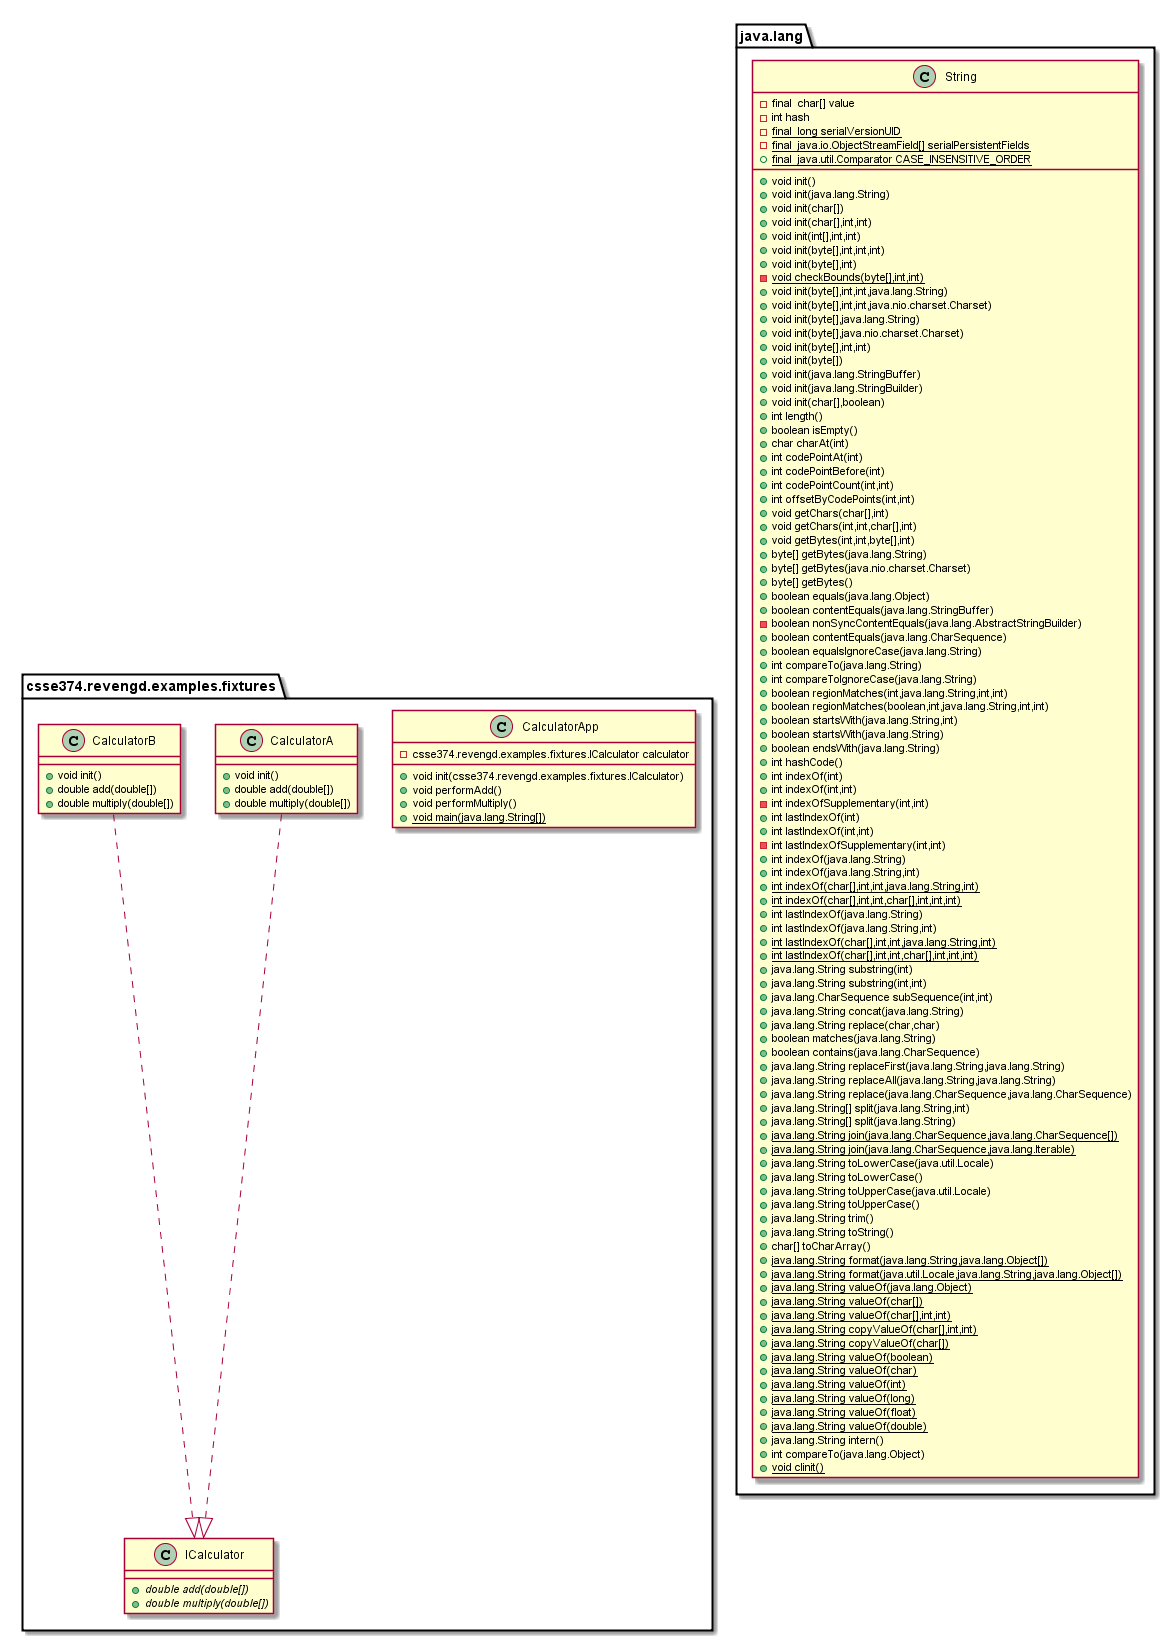

The diagram above was rendered by PlantUML. Its source (embedded in the PNG):
@startuml
csse374.revengd.examples.fixtures.CalculatorApp : -  csse374.revengd.examples.fixtures.ICalculator calculator
csse374.revengd.examples.fixtures.CalculatorApp : +  void init(csse374.revengd.examples.fixtures.ICalculator)
csse374.revengd.examples.fixtures.CalculatorApp : +  void performAdd()
csse374.revengd.examples.fixtures.CalculatorApp : +  void performMultiply()
csse374.revengd.examples.fixtures.CalculatorApp : + {static}  void main(java.lang.String[])
csse374.revengd.examples.fixtures.CalculatorA : +  void init()
csse374.revengd.examples.fixtures.CalculatorA : +  double add(double[])
csse374.revengd.examples.fixtures.CalculatorA : +  double multiply(double[])
csse374.revengd.examples.fixtures.CalculatorB : +  void init()
csse374.revengd.examples.fixtures.CalculatorB : +  double add(double[])
csse374.revengd.examples.fixtures.CalculatorB : +  double multiply(double[])
csse374.revengd.examples.fixtures.ICalculator : + {abstract}  double add(double[])
csse374.revengd.examples.fixtures.ICalculator : + {abstract}  double multiply(double[])
java.lang.String : - final  char[] value
java.lang.String : -  int hash
java.lang.String : - {static} final  long serialVersionUID
java.lang.String : - {static} final  java.io.ObjectStreamField[] serialPersistentFields
java.lang.String : + {static} final  java.util.Comparator CASE_INSENSITIVE_ORDER
java.lang.String : +  void init()
java.lang.String : +  void init(java.lang.String)
java.lang.String : +  void init(char[])
java.lang.String : +  void init(char[],int,int)
java.lang.String : +  void init(int[],int,int)
java.lang.String : +  void init(byte[],int,int,int)
java.lang.String : +  void init(byte[],int)
java.lang.String : - {static}  void checkBounds(byte[],int,int)
java.lang.String : +  void init(byte[],int,int,java.lang.String)
java.lang.String : +  void init(byte[],int,int,java.nio.charset.Charset)
java.lang.String : +  void init(byte[],java.lang.String)
java.lang.String : +  void init(byte[],java.nio.charset.Charset)
java.lang.String : +  void init(byte[],int,int)
java.lang.String : +  void init(byte[])
java.lang.String : +  void init(java.lang.StringBuffer)
java.lang.String : +  void init(java.lang.StringBuilder)
java.lang.String : +  void init(char[],boolean)
java.lang.String : +  int length()
java.lang.String : +  boolean isEmpty()
java.lang.String : +  char charAt(int)
java.lang.String : +  int codePointAt(int)
java.lang.String : +  int codePointBefore(int)
java.lang.String : +  int codePointCount(int,int)
java.lang.String : +  int offsetByCodePoints(int,int)
java.lang.String : +  void getChars(char[],int)
java.lang.String : +  void getChars(int,int,char[],int)
java.lang.String : +  void getBytes(int,int,byte[],int)
java.lang.String : +  byte[] getBytes(java.lang.String)
java.lang.String : +  byte[] getBytes(java.nio.charset.Charset)
java.lang.String : +  byte[] getBytes()
java.lang.String : +  boolean equals(java.lang.Object)
java.lang.String : +  boolean contentEquals(java.lang.StringBuffer)
java.lang.String : -  boolean nonSyncContentEquals(java.lang.AbstractStringBuilder)
java.lang.String : +  boolean contentEquals(java.lang.CharSequence)
java.lang.String : +  boolean equalsIgnoreCase(java.lang.String)
java.lang.String : +  int compareTo(java.lang.String)
java.lang.String : +  int compareToIgnoreCase(java.lang.String)
java.lang.String : +  boolean regionMatches(int,java.lang.String,int,int)
java.lang.String : +  boolean regionMatches(boolean,int,java.lang.String,int,int)
java.lang.String : +  boolean startsWith(java.lang.String,int)
java.lang.String : +  boolean startsWith(java.lang.String)
java.lang.String : +  boolean endsWith(java.lang.String)
java.lang.String : +  int hashCode()
java.lang.String : +  int indexOf(int)
java.lang.String : +  int indexOf(int,int)
java.lang.String : -  int indexOfSupplementary(int,int)
java.lang.String : +  int lastIndexOf(int)
java.lang.String : +  int lastIndexOf(int,int)
java.lang.String : -  int lastIndexOfSupplementary(int,int)
java.lang.String : +  int indexOf(java.lang.String)
java.lang.String : +  int indexOf(java.lang.String,int)
java.lang.String : + {static}  int indexOf(char[],int,int,java.lang.String,int)
java.lang.String : + {static}  int indexOf(char[],int,int,char[],int,int,int)
java.lang.String : +  int lastIndexOf(java.lang.String)
java.lang.String : +  int lastIndexOf(java.lang.String,int)
java.lang.String : + {static}  int lastIndexOf(char[],int,int,java.lang.String,int)
java.lang.String : + {static}  int lastIndexOf(char[],int,int,char[],int,int,int)
java.lang.String : +  java.lang.String substring(int)
java.lang.String : +  java.lang.String substring(int,int)
java.lang.String : +  java.lang.CharSequence subSequence(int,int)
java.lang.String : +  java.lang.String concat(java.lang.String)
java.lang.String : +  java.lang.String replace(char,char)
java.lang.String : +  boolean matches(java.lang.String)
java.lang.String : +  boolean contains(java.lang.CharSequence)
java.lang.String : +  java.lang.String replaceFirst(java.lang.String,java.lang.String)
java.lang.String : +  java.lang.String replaceAll(java.lang.String,java.lang.String)
java.lang.String : +  java.lang.String replace(java.lang.CharSequence,java.lang.CharSequence)
java.lang.String : +  java.lang.String[] split(java.lang.String,int)
java.lang.String : +  java.lang.String[] split(java.lang.String)
java.lang.String : + {static}  java.lang.String join(java.lang.CharSequence,java.lang.CharSequence[])
java.lang.String : + {static}  java.lang.String join(java.lang.CharSequence,java.lang.Iterable)
java.lang.String : +  java.lang.String toLowerCase(java.util.Locale)
java.lang.String : +  java.lang.String toLowerCase()
java.lang.String : +  java.lang.String toUpperCase(java.util.Locale)
java.lang.String : +  java.lang.String toUpperCase()
java.lang.String : +  java.lang.String trim()
java.lang.String : +  java.lang.String toString()
java.lang.String : +  char[] toCharArray()
java.lang.String : + {static}  java.lang.String format(java.lang.String,java.lang.Object[])
java.lang.String : + {static}  java.lang.String format(java.util.Locale,java.lang.String,java.lang.Object[])
java.lang.String : + {static}  java.lang.String valueOf(java.lang.Object)
java.lang.String : + {static}  java.lang.String valueOf(char[])
java.lang.String : + {static}  java.lang.String valueOf(char[],int,int)
java.lang.String : + {static}  java.lang.String copyValueOf(char[],int,int)
java.lang.String : + {static}  java.lang.String copyValueOf(char[])
java.lang.String : + {static}  java.lang.String valueOf(boolean)
java.lang.String : + {static}  java.lang.String valueOf(char)
java.lang.String : + {static}  java.lang.String valueOf(int)
java.lang.String : + {static}  java.lang.String valueOf(long)
java.lang.String : + {static}  java.lang.String valueOf(float)
java.lang.String : + {static}  java.lang.String valueOf(double)
java.lang.String : +  java.lang.String intern()
java.lang.String : +  int compareTo(java.lang.Object)
java.lang.String : + {static}  void clinit()
csse374.revengd.examples.fixtures.CalculatorA ..|> csse374.revengd.examples.fixtures.ICalculator
csse374.revengd.examples.fixtures.CalculatorB ..|> csse374.revengd.examples.fixtures.ICalculator
@enduml